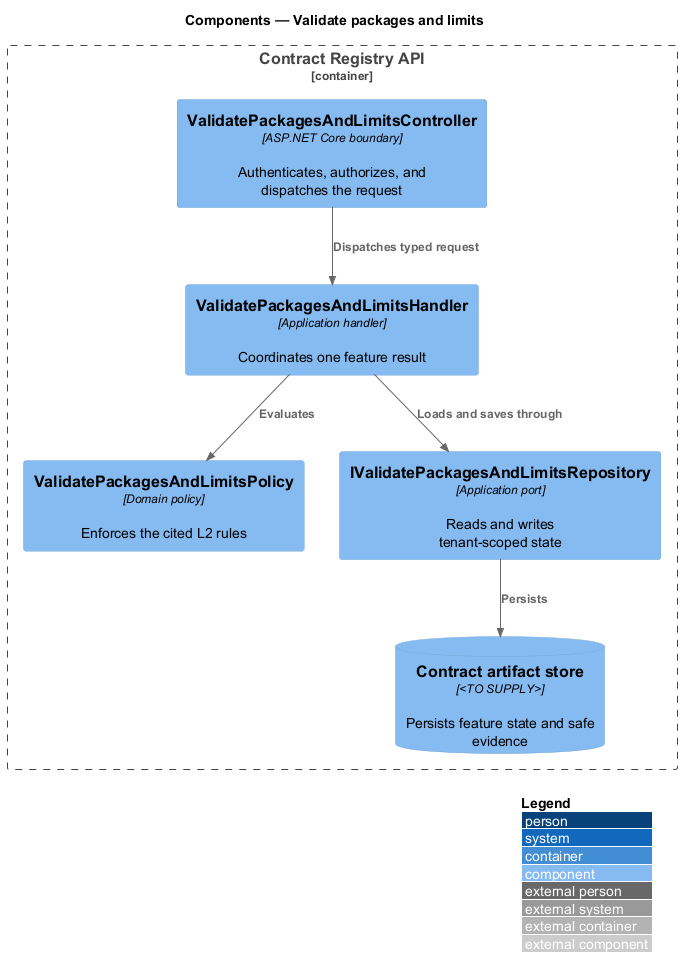

The diagram above was rendered by PlantUML. Its source (embedded in the PNG):
@startuml
!include <C4/C4_Component>
LAYOUT_WITH_LEGEND()
title Components — Validate packages and limits

Container_Boundary(api, "Contract Registry API") {
  Component(controller, "ValidatePackagesAndLimitsController", "ASP.NET Core boundary", "Authenticates, authorizes, and dispatches the request")
  Component(handler, "ValidatePackagesAndLimitsHandler", "Application handler", "Coordinates one feature result")
  Component(policy, "ValidatePackagesAndLimitsPolicy", "Domain policy", "Enforces the cited L2 rules")
  Component(repository, "IValidatePackagesAndLimitsRepository", "Application port", "Reads and writes tenant-scoped state")
  ComponentDb(store, "Contract artifact store", "<TO SUPPLY>", "Persists feature state and safe evidence")
}

Rel(controller, handler, "Dispatches typed request")
Rel(handler, policy, "Evaluates")
Rel(handler, repository, "Loads and saves through")
Rel(repository, store, "Persists")
@enduml